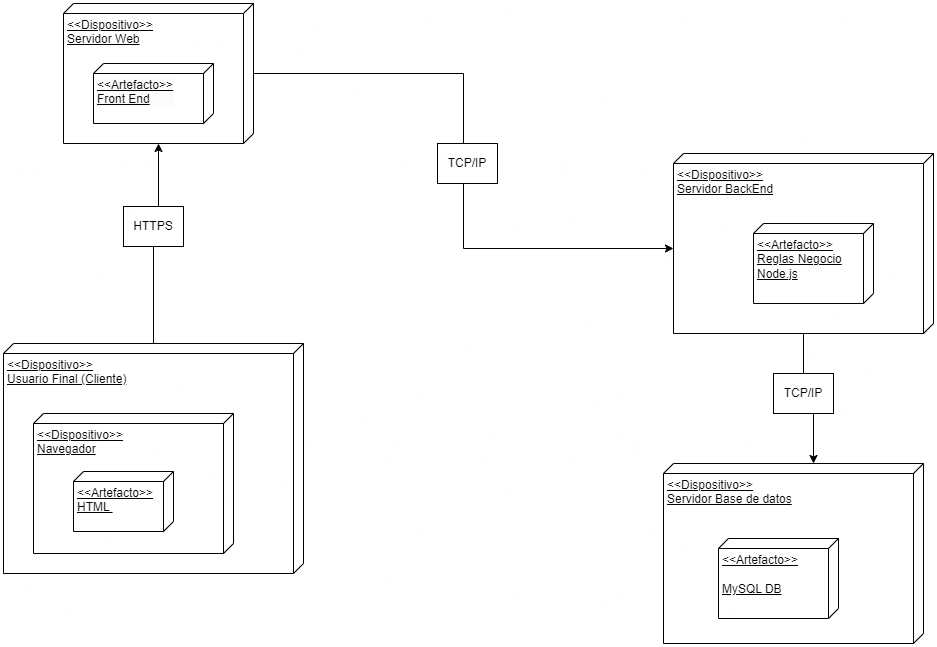

The diagram above was exported from draw.io. Its source (the exported page's mxGraphModel, read from the mxfile embedded in the PNG):
<mxGraphModel dx="1707" dy="1677" grid="1" gridSize="10" guides="1" tooltips="1" connect="1" arrows="1" fold="1" page="1" pageScale="1" pageWidth="827" pageHeight="1169" math="0" shadow="0">
  <root>
    <mxCell id="0" />
    <mxCell id="1" parent="0" />
    <mxCell id="jxu5sBWMXIFxP9LRvcwT-1" value="&amp;lt;&amp;lt;Dispositivo&amp;gt;&amp;gt;&lt;div&gt;Usuario Final (Cliente)&lt;/div&gt;" style="verticalAlign=top;align=left;spacingTop=8;spacingLeft=2;spacingRight=12;shape=cube;size=10;direction=south;fontStyle=4;html=1;whiteSpace=wrap;" vertex="1" parent="1">
      <mxGeometry x="-80" y="310" width="300" height="230" as="geometry" />
    </mxCell>
    <mxCell id="jxu5sBWMXIFxP9LRvcwT-2" value="&lt;div&gt;&amp;lt;&amp;lt;Dispositivo&amp;gt;&amp;gt;&lt;div&gt;Servidor BackEnd&lt;/div&gt;&lt;/div&gt;" style="verticalAlign=top;align=left;spacingTop=8;spacingLeft=2;spacingRight=12;shape=cube;size=10;direction=south;fontStyle=4;html=1;whiteSpace=wrap;" vertex="1" parent="1">
      <mxGeometry x="590" y="120" width="260" height="180" as="geometry" />
    </mxCell>
    <mxCell id="jxu5sBWMXIFxP9LRvcwT-3" value="&amp;lt;&amp;lt;Dispositivo&amp;gt;&amp;gt;&lt;div&gt;Servidor Base de datos&lt;/div&gt;" style="verticalAlign=top;align=left;spacingTop=8;spacingLeft=2;spacingRight=12;shape=cube;size=10;direction=south;fontStyle=4;html=1;whiteSpace=wrap;" vertex="1" parent="1">
      <mxGeometry x="580" y="430" width="260" height="180" as="geometry" />
    </mxCell>
    <mxCell id="jxu5sBWMXIFxP9LRvcwT-9" style="edgeStyle=orthogonalEdgeStyle;rounded=0;orthogonalLoop=1;jettySize=auto;html=1;entryX=0;entryY=0;entryDx=0;entryDy=110;entryPerimeter=0;" edge="1" parent="1" source="jxu5sBWMXIFxP9LRvcwT-2" target="jxu5sBWMXIFxP9LRvcwT-3">
      <mxGeometry relative="1" as="geometry" />
    </mxCell>
    <mxCell id="jxu5sBWMXIFxP9LRvcwT-10" value="TCP/IP" style="whiteSpace=wrap;html=1;" vertex="1" parent="1">
      <mxGeometry x="690" y="340" width="60" height="40" as="geometry" />
    </mxCell>
    <mxCell id="jxu5sBWMXIFxP9LRvcwT-13" value="&amp;lt;&amp;lt;Artefacto&amp;gt;&amp;gt;&lt;div&gt;&lt;br&gt;&lt;div&gt;MySQL DB&lt;/div&gt;&lt;/div&gt;" style="verticalAlign=top;align=left;spacingTop=8;spacingLeft=2;spacingRight=12;shape=cube;size=10;direction=south;fontStyle=4;html=1;whiteSpace=wrap;" vertex="1" parent="1">
      <mxGeometry x="635" y="505" width="120" height="80" as="geometry" />
    </mxCell>
    <mxCell id="jxu5sBWMXIFxP9LRvcwT-14" value="&amp;lt;&amp;lt;Dispositivo&amp;gt;&amp;gt;&lt;div&gt;Navegador&lt;/div&gt;" style="verticalAlign=top;align=left;spacingTop=8;spacingLeft=2;spacingRight=12;shape=cube;size=10;direction=south;fontStyle=4;html=1;whiteSpace=wrap;" vertex="1" parent="1">
      <mxGeometry x="-50" y="380" width="200" height="140" as="geometry" />
    </mxCell>
    <mxCell id="jxu5sBWMXIFxP9LRvcwT-15" value="&amp;lt;&amp;lt;Artefacto&amp;gt;&amp;gt;&lt;div&gt;HTML&amp;nbsp;&lt;/div&gt;" style="verticalAlign=top;align=left;spacingTop=8;spacingLeft=2;spacingRight=12;shape=cube;size=10;direction=south;fontStyle=4;html=1;whiteSpace=wrap;" vertex="1" parent="1">
      <mxGeometry x="-10" y="438" width="100" height="60" as="geometry" />
    </mxCell>
    <mxCell id="jxu5sBWMXIFxP9LRvcwT-17" value="&amp;lt;&amp;lt;Dispositivo&amp;gt;&amp;gt;&lt;div&gt;Servidor Web&lt;/div&gt;" style="verticalAlign=top;align=left;spacingTop=8;spacingLeft=2;spacingRight=12;shape=cube;size=10;direction=south;fontStyle=4;html=1;whiteSpace=wrap;" vertex="1" parent="1">
      <mxGeometry x="-20" y="-30" width="190" height="140" as="geometry" />
    </mxCell>
    <mxCell id="jxu5sBWMXIFxP9LRvcwT-21" style="edgeStyle=orthogonalEdgeStyle;rounded=0;orthogonalLoop=1;jettySize=auto;html=1;" edge="1" parent="1" source="jxu5sBWMXIFxP9LRvcwT-1" target="jxu5sBWMXIFxP9LRvcwT-17">
      <mxGeometry relative="1" as="geometry" />
    </mxCell>
    <mxCell id="jxu5sBWMXIFxP9LRvcwT-6" value="HTTPS" style="whiteSpace=wrap;html=1;" vertex="1" parent="1">
      <mxGeometry x="40" y="173" width="60" height="40" as="geometry" />
    </mxCell>
    <mxCell id="jxu5sBWMXIFxP9LRvcwT-22" value="&lt;span style=&quot;color: rgb(0, 0, 0); font-family: Helvetica; font-size: 12px; font-style: normal; font-variant-ligatures: normal; font-variant-caps: normal; font-weight: 400; letter-spacing: normal; orphans: 2; text-align: left; text-indent: 0px; text-transform: none; widows: 2; word-spacing: 0px; -webkit-text-stroke-width: 0px; white-space: normal; background-color: rgb(251, 251, 251); text-decoration: underline; display: inline !important; float: none;&quot;&gt;&amp;lt;&amp;lt;Artefacto&amp;gt;&amp;gt;&lt;/span&gt;&lt;div style=&quot;forced-color-adjust: none; color: rgb(0, 0, 0); font-family: Helvetica; font-size: 12px; font-style: normal; font-variant-ligatures: normal; font-variant-caps: normal; font-weight: 400; letter-spacing: normal; orphans: 2; text-align: left; text-indent: 0px; text-transform: none; widows: 2; word-spacing: 0px; -webkit-text-stroke-width: 0px; white-space: normal; background-color: rgb(251, 251, 251); text-decoration-thickness: initial; text-decoration-style: initial; text-decoration-color: initial;&quot;&gt;Front End&lt;/div&gt;&lt;div&gt;&lt;br/&gt;&lt;/div&gt;" style="verticalAlign=top;align=left;spacingTop=8;spacingLeft=2;spacingRight=12;shape=cube;size=10;direction=south;fontStyle=4;html=1;whiteSpace=wrap;" vertex="1" parent="1">
      <mxGeometry x="10" y="30" width="120" height="60" as="geometry" />
    </mxCell>
    <mxCell id="jxu5sBWMXIFxP9LRvcwT-23" style="edgeStyle=orthogonalEdgeStyle;rounded=0;orthogonalLoop=1;jettySize=auto;html=1;entryX=0;entryY=0;entryDx=95;entryDy=260;entryPerimeter=0;" edge="1" parent="1" source="jxu5sBWMXIFxP9LRvcwT-17" target="jxu5sBWMXIFxP9LRvcwT-2">
      <mxGeometry relative="1" as="geometry" />
    </mxCell>
    <mxCell id="jxu5sBWMXIFxP9LRvcwT-24" value="TCP/IP" style="whiteSpace=wrap;html=1;" vertex="1" parent="1">
      <mxGeometry x="354" y="110" width="60" height="40" as="geometry" />
    </mxCell>
    <mxCell id="jxu5sBWMXIFxP9LRvcwT-25" value="&amp;lt;&amp;lt;Artefacto&amp;gt;&amp;gt;&lt;div&gt;Reglas Negocio&lt;/div&gt;&lt;div&gt;Node.js&lt;/div&gt;" style="verticalAlign=top;align=left;spacingTop=8;spacingLeft=2;spacingRight=12;shape=cube;size=10;direction=south;fontStyle=4;html=1;whiteSpace=wrap;" vertex="1" parent="1">
      <mxGeometry x="670" y="190" width="120" height="80" as="geometry" />
    </mxCell>
  </root>
</mxGraphModel>